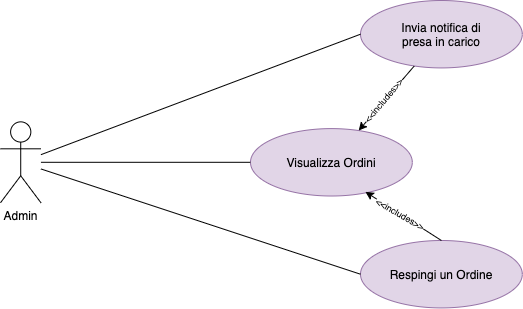

The diagram above was exported from draw.io. Its source (the exported page's mxGraphModel, read from the mxfile embedded in the PNG):
<mxGraphModel dx="946" dy="608" grid="1" gridSize="10" guides="1" tooltips="1" connect="1" arrows="1" fold="1" page="1" pageScale="1" pageWidth="827" pageHeight="1169" math="0" shadow="0">
  <root>
    <mxCell id="ym_-GKBJ30Eo0EXkMM16-0" />
    <mxCell id="ym_-GKBJ30Eo0EXkMM16-1" parent="ym_-GKBJ30Eo0EXkMM16-0" />
    <mxCell id="1jmMtvrJyU_WEfU_LtEt-0" value="Admin" style="shape=umlActor;verticalLabelPosition=bottom;verticalAlign=top;html=1;outlineConnect=0;" vertex="1" parent="ym_-GKBJ30Eo0EXkMM16-1">
      <mxGeometry x="110" y="221.34831460674155" width="40.44954545454545" height="80.89887640449437" as="geometry" />
    </mxCell>
    <mxCell id="1jmMtvrJyU_WEfU_LtEt-3" value="Respingi un Ordine" style="ellipse;whiteSpace=wrap;html=1;fillColor=#e1d5e7;strokeColor=#9673a6;" vertex="1" parent="ym_-GKBJ30Eo0EXkMM16-1">
      <mxGeometry x="470.00454545454545" y="340.00426966292133" width="161.7981818181818" height="67.41573033707866" as="geometry" />
    </mxCell>
    <mxCell id="1jmMtvrJyU_WEfU_LtEt-4" style="edgeStyle=none;rounded=0;orthogonalLoop=1;jettySize=auto;html=1;entryX=0;entryY=0.5;entryDx=0;entryDy=0;fontSize=7;endArrow=none;endFill=0;" edge="1" parent="ym_-GKBJ30Eo0EXkMM16-1" source="1jmMtvrJyU_WEfU_LtEt-0" target="1jmMtvrJyU_WEfU_LtEt-3">
      <mxGeometry relative="1" as="geometry" />
    </mxCell>
    <mxCell id="1jmMtvrJyU_WEfU_LtEt-5" value="Invia notifica di&lt;br&gt;presa in carico" style="ellipse;whiteSpace=wrap;html=1;fillColor=#e1d5e7;strokeColor=#9673a6;" vertex="1" parent="ym_-GKBJ30Eo0EXkMM16-1">
      <mxGeometry x="470.0018181818182" y="100.00168539325838" width="161.7981818181818" height="67.41573033707866" as="geometry" />
    </mxCell>
    <mxCell id="1jmMtvrJyU_WEfU_LtEt-6" style="rounded=0;orthogonalLoop=1;jettySize=auto;html=1;entryX=0;entryY=0.5;entryDx=0;entryDy=0;fontSize=7;endArrow=none;endFill=0;" edge="1" parent="ym_-GKBJ30Eo0EXkMM16-1" source="1jmMtvrJyU_WEfU_LtEt-0" target="1jmMtvrJyU_WEfU_LtEt-5">
      <mxGeometry relative="1" as="geometry" />
    </mxCell>
    <mxCell id="1jmMtvrJyU_WEfU_LtEt-7" value="Visualizza Ordini" style="ellipse;whiteSpace=wrap;html=1;fillColor=#e1d5e7;strokeColor=#9673a6;" vertex="1" parent="ym_-GKBJ30Eo0EXkMM16-1">
      <mxGeometry x="360.00181818181824" y="228.09000000000003" width="161.7981818181818" height="67.41573033707866" as="geometry" />
    </mxCell>
    <mxCell id="1jmMtvrJyU_WEfU_LtEt-8" style="edgeStyle=none;rounded=0;orthogonalLoop=1;jettySize=auto;html=1;entryX=0;entryY=0.5;entryDx=0;entryDy=0;fontSize=7;endArrow=none;endFill=0;" edge="1" parent="ym_-GKBJ30Eo0EXkMM16-1" source="1jmMtvrJyU_WEfU_LtEt-0" target="1jmMtvrJyU_WEfU_LtEt-7">
      <mxGeometry relative="1" as="geometry" />
    </mxCell>
    <mxCell id="1jmMtvrJyU_WEfU_LtEt-9" style="edgeStyle=none;rounded=0;orthogonalLoop=1;jettySize=auto;html=1;fontSize=7;endArrow=classic;endFill=1;" edge="1" parent="ym_-GKBJ30Eo0EXkMM16-1" source="1jmMtvrJyU_WEfU_LtEt-5" target="1jmMtvrJyU_WEfU_LtEt-7">
      <mxGeometry relative="1" as="geometry" />
    </mxCell>
    <mxCell id="1jmMtvrJyU_WEfU_LtEt-10" value="&amp;lt;&amp;lt;includes&amp;gt;&amp;gt;" style="edgeLabel;html=1;align=center;verticalAlign=middle;resizable=0;points=[];fontSize=9;rotation=-50;" vertex="1" connectable="0" parent="1jmMtvrJyU_WEfU_LtEt-9">
      <mxGeometry x="0.099" y="-1" relative="1" as="geometry">
        <mxPoint as="offset" />
      </mxGeometry>
    </mxCell>
    <mxCell id="1jmMtvrJyU_WEfU_LtEt-11" style="edgeStyle=none;rounded=0;orthogonalLoop=1;jettySize=auto;html=1;fontSize=7;endArrow=classic;endFill=1;exitX=0.5;exitY=0;exitDx=0;exitDy=0;entryX=0.71;entryY=0.938;entryDx=0;entryDy=0;entryPerimeter=0;" edge="1" parent="ym_-GKBJ30Eo0EXkMM16-1" source="1jmMtvrJyU_WEfU_LtEt-3" target="1jmMtvrJyU_WEfU_LtEt-7">
      <mxGeometry relative="1" as="geometry">
        <mxPoint x="533.7206046053741" y="175.4579734482628" as="sourcePoint" />
        <mxPoint x="478.1753436454651" y="240.06346018367856" as="targetPoint" />
      </mxGeometry>
    </mxCell>
    <mxCell id="1jmMtvrJyU_WEfU_LtEt-12" value="&amp;lt;&amp;lt;includes&amp;gt;&amp;gt;" style="edgeLabel;html=1;align=center;verticalAlign=middle;resizable=0;points=[];fontSize=9;rotation=30;" vertex="1" connectable="0" parent="1jmMtvrJyU_WEfU_LtEt-11">
      <mxGeometry x="0.099" y="-1" relative="1" as="geometry">
        <mxPoint as="offset" />
      </mxGeometry>
    </mxCell>
  </root>
</mxGraphModel>